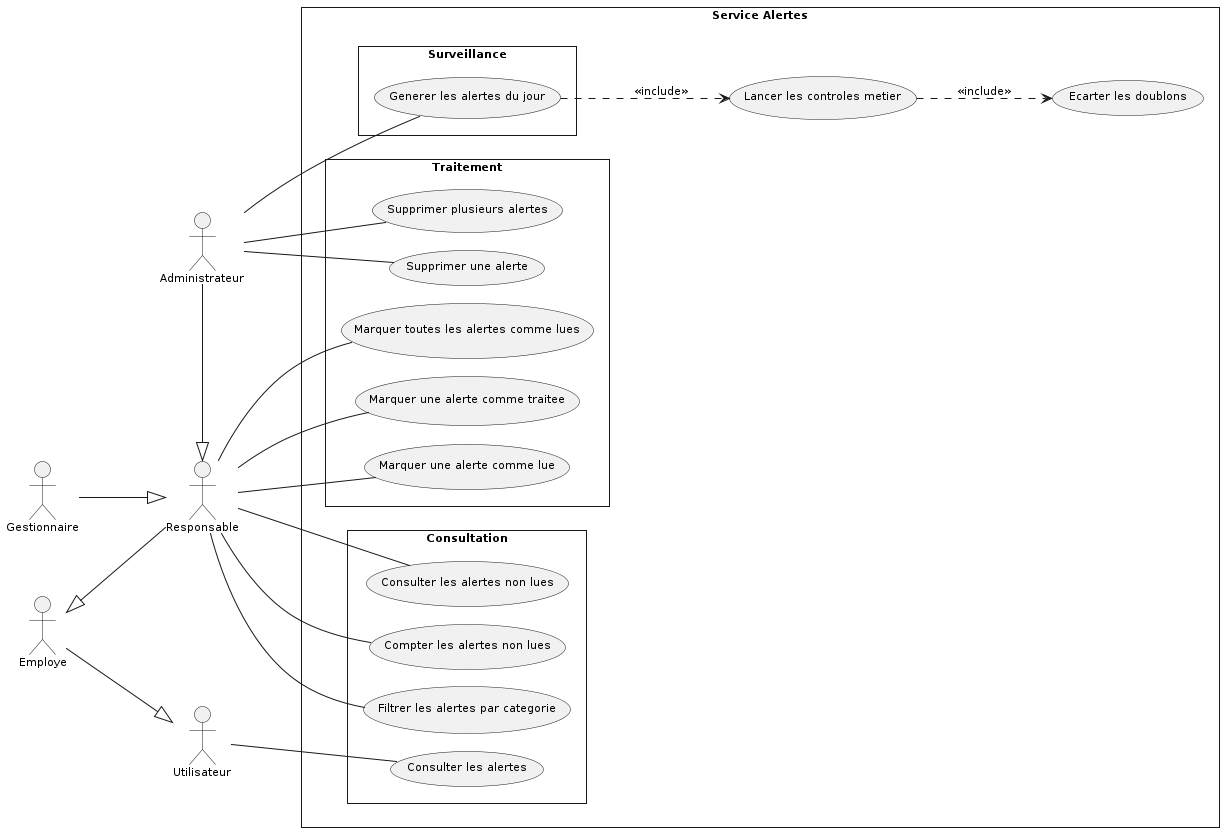

The diagram above was rendered by PlantUML. Its source (embedded in the PNG):
@startuml
skinparam style strictuml
skinparam packageStyle rectangle
skinparam shadowing false
skinparam defaultFontName Verdana
skinparam defaultFontSize 11
skinparam backgroundColor #FFFFFF
skinparam nodesep 18
skinparam ranksep 80
left to right direction

' Acteurs, alignes a gauche : les porteurs d'associations sont
' accoles a la frontiere, les acteurs structurels a leur gauche
actor "Utilisateur" as Utilisateur
actor "Employe" as Employe
actor "Responsable" as Responsable
actor "Administrateur" as Administrateur
actor "Gestionnaire" as Gestionnaire

' Generalisation : triangle creux, de l'enfant vers le parent
Employe -down-|> Utilisateur
Responsable -up-|> Employe
Administrateur -left-|> Responsable
Gestionnaire -down-|> Responsable

rectangle "Service Alertes" {
  package "Consultation" {
    usecase "Consulter les alertes" as UC_Consulter_les_alertes
    usecase "Consulter les alertes non lues" as UC_Consulter_les_alertes_non_lues
    usecase "Compter les alertes non lues" as UC_Compter_les_alertes_non_lues
    usecase "Filtrer les alertes par categorie" as UC_Filtrer_les_alertes_par_categorie
  }
  package "Traitement" {
    usecase "Marquer une alerte comme lue" as UC_Marquer_une_alerte_comme_lue
    usecase "Marquer toutes les alertes comme lues" as UC_Marquer_toutes_les_alertes_comme_l
    usecase "Marquer une alerte comme traitee" as UC_Marquer_une_alerte_comme_traitee
    usecase "Supprimer une alerte" as UC_Supprimer_une_alerte
    usecase "Supprimer plusieurs alertes" as UC_Supprimer_plusieurs_alertes
  }
  package "Surveillance" {
    usecase "Generer les alertes du jour" as UC_Generer_les_alertes_du_jour
  }
  usecase "Lancer les controles metier" as UC_Lancer_les_controles_metier
  usecase "Ecarter les doublons" as UC_Ecarter_les_doublons
}

' Associations : trait continu sans fleche (relation d'association)
Utilisateur -- UC_Consulter_les_alertes
Responsable -- UC_Consulter_les_alertes_non_lues
Responsable -- UC_Compter_les_alertes_non_lues
Responsable -- UC_Filtrer_les_alertes_par_categorie
Responsable -- UC_Marquer_une_alerte_comme_lue
Responsable -- UC_Marquer_toutes_les_alertes_comme_l
Responsable -- UC_Marquer_une_alerte_comme_traitee
Administrateur -- UC_Supprimer_une_alerte
Administrateur -- UC_Supprimer_plusieurs_alertes
Administrateur -- UC_Generer_les_alertes_du_jour

' << include >> : du cas de base vers le cas obligatoire
UC_Lancer_les_controles_metier ..> UC_Ecarter_les_doublons : << include >>
UC_Generer_les_alertes_du_jour ..> UC_Lancer_les_controles_metier : << include >>
@enduml